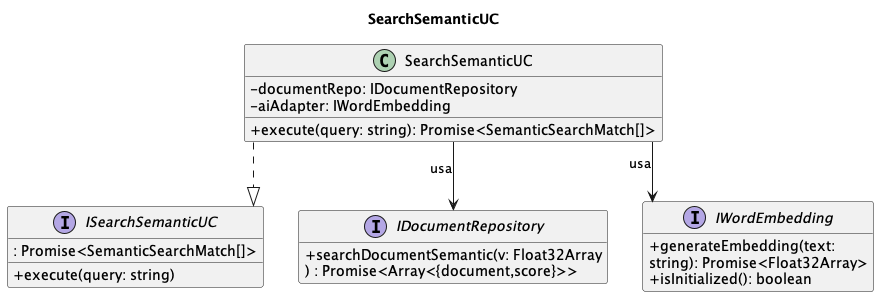

The diagram above was rendered by PlantUML. Its source (embedded in the PNG):
@startuml
title SearchSemanticUC

skinparam classAttributeIconSize 0
skinparam linetype ortho
hide empty members

interface ISearchSemanticUC {
    + execute(query: string)
    : Promise<SemanticSearchMatch[]>
}
class SearchSemanticUC {
    - documentRepo: IDocumentRepository
    - aiAdapter: IWordEmbedding
    + execute(query: string): Promise<SemanticSearchMatch[]>
}
interface IDocumentRepository {
    + searchDocumentSemantic(v: Float32Array
    ) : Promise<Array<{document,score}>>
}
interface IWordEmbedding {
    + generateEmbedding(text: 
    string): Promise<Float32Array>
    + isInitialized(): boolean
}

SearchSemanticUC ..|> ISearchSemanticUC
SearchSemanticUC --> IDocumentRepository : usa
SearchSemanticUC --> IWordEmbedding      : usa

@enduml